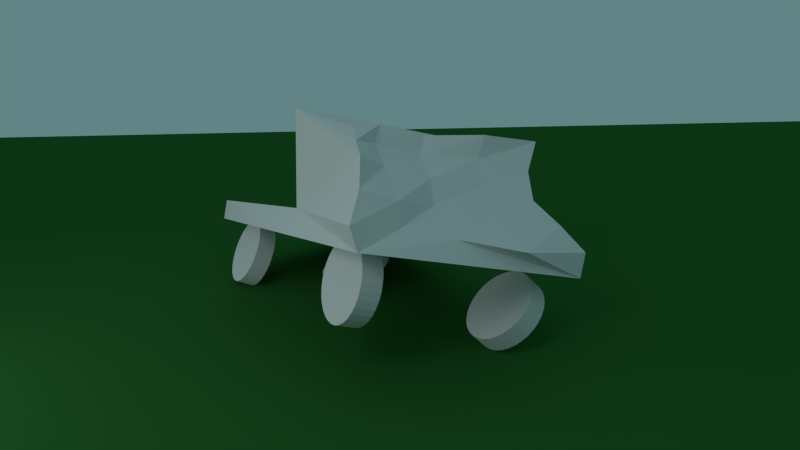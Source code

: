 # Source: ute_broken_side.blend  (saved by Blender 2.57.1; exported with 4.5.12 LTS)
import bpy
from mathutils import Matrix  # noqa: F401  (used for matrix-valued properties, if any)

bpy.ops.wm.read_factory_settings(use_empty=True)
scene = bpy.context.scene
scene.name = 'Scene'

# ---- collections
col_collection_1 = bpy.data.collections.new('Collection 1'); scene.collection.children.link(col_collection_1)

# ---- materials (node trees are filled in below, after node groups)
mat_material = bpy.data.materials.new('Material')
mat_material.alpha_threshold = 0.0
mat_material.use_transparent_shadow = False
mat_material.diffuse_color = (0.02845, 0.1424, 0.02842, 1.0)
mat_material.roughness = 0.5
mat_material.line_color = (0.0, 0.0, 0.0, 1.0)
mat_material_002 = bpy.data.materials.new('Material.002')
mat_material_002.alpha_threshold = 0.0
mat_material_002.use_transparent_shadow = False
mat_material_002.roughness = 0.5
mat_material_002.line_color = (0.0, 0.0, 0.0, 1.0)

# ---- material node trees

# ---- world
world_world = bpy.data.worlds.new('World'); scene.world = world_world
world_world.color = (0.121, 0.2304, 0.2395)
world_world.use_sun_shadow = False
world_world.sun_shadow_jitter_overblur = 0.0
world_world.cycles.sampling_method = 'MANUAL'
world_world.cycles.sample_map_resolution = 256

# ---- cameras
cam_camera = bpy.data.cameras.new('Camera')
cam_camera.clip_end = 100.0
cam_camera.lens = 35.0
cam_camera.ortho_scale = 7.314
cam_camera.dof.focus_distance = 0.0
cam_camera.dof.aperture_fstop = 128.0

# ---- lights
light_point = bpy.data.lights.new('Point', 'POINT')
light_point.transmission_factor = 0.0
light_point.energy = 100.0
light_point.shadow_buffer_clip_start = 0.5
light_point.shadow_soft_size = 1.0
light_point.shadow_maximum_resolution = 0.006
light_point.use_absolute_resolution = True
light_point.cycles.use_multiple_importance_sampling = False
light_lamp = bpy.data.lights.new('Lamp', 'POINT')
light_lamp.transmission_factor = 0.0
light_lamp.cutoff_distance = 30.0
light_lamp.energy = 100.0
light_lamp.shadow_buffer_clip_start = 1.001
light_lamp.shadow_soft_size = 1.0
light_lamp.shadow_maximum_resolution = 0.006
light_lamp.use_absolute_resolution = True
light_lamp.cycles.use_multiple_importance_sampling = False

# ---- meshes
me_plane = bpy.data.meshes.new('Plane')
me_plane.from_pydata([(1.0, 1.0, 0.0), (1.0, -1.0, 0.0), (-1.0, -1.0, 0.0), (-1.0, 1.0, 0.0)], [], [(0, 3, 2, 1)])
me_plane.materials.append(mat_material)
me_plane.use_remesh_preserve_volume = False
me_plane.use_remesh_preserve_attributes = False
me_plane.use_mirror_vertex_groups = False
me_plane.update()
me_cylinder_003 = bpy.data.meshes.new('Cylinder.003')
me_cylinder_003.from_pydata([(5.191, 0.5739, -4.266), (5.353, 0.675, -4.098), (5.533, 0.7442, -3.973), (5.725, 0.7787, -3.894), (5.921, 0.7773, -3.865), (6.113, 0.7401, -3.887), (6.295, 0.6684, -3.959), (6.458, 0.565, -4.079), (6.598, 0.434, -4.241), (6.708, 0.2802, -4.44), (6.784, 0.1097, -4.668), (6.824, -0.07105, -4.916), (6.825, -0.255, -5.174), (6.788, -0.4352, -5.434), (6.714, -0.6047, -5.684), (6.606, -0.7569, -5.915), (6.469, -0.8861, -6.118), (6.307, -0.9871, -6.285), (6.126, -1.056, -6.411), (5.934, -1.091, -6.49), (5.739, -1.089, -6.519), (5.546, -1.052, -6.497), (5.365, -0.9805, -6.424), (5.201, -0.8772, -6.305), (5.062, -0.7461, -6.143), (4.952, -0.5923, -5.944), (4.876, -0.4218, -5.716), (4.836, -0.2411, -5.468), (4.835, -0.05709, -5.209), (4.872, 0.1231, -4.95), (4.945, 0.2926, -4.7), (5.053, 0.4448, -4.469), (5.17, 0.3935, -2.39), (5.333, 0.4946, -2.223), (5.513, 0.5637, -2.097), (5.705, 0.5983, -2.018), (5.901, 0.5969, -1.989), (6.093, 0.5596, -2.011), (6.275, 0.488, -2.084), (6.438, 0.3846, -2.203), (6.578, 0.2535, -2.366), (6.688, 0.09976, -2.565), (6.764, -0.07076, -2.792), (6.803, -0.2515, -3.04), (6.805, -0.4355, -3.299), (6.768, -0.6157, -3.558), (6.694, -0.7851, -3.808), (6.586, -0.9374, -4.039), (6.449, -1.067, -4.242), (6.287, -1.168, -4.41), (6.106, -1.237, -4.535), (5.914, -1.271, -4.614), (5.718, -1.27, -4.643), (5.526, -1.233, -4.621), (5.344, -1.161, -4.549), (5.181, -1.058, -4.429), (5.041, -0.9265, -4.267), (4.932, -0.7728, -4.068), (4.855, -0.6023, -3.84), (4.816, -0.4215, -3.592), (4.815, -0.2375, -3.334), (4.851, -0.05734, -3.075), (4.925, 0.1121, -2.825), (5.033, 0.2643, -2.594), (5.83, -0.1561, -5.192), (5.81, -0.3365, -3.316), (0.0, 1.0, -1.0), (0.1951, 0.9808, -1.0), (0.3827, 0.9239, -1.0), (0.5556, 0.8315, -1.0), (0.7071, 0.7071, -1.0), (0.8315, 0.5556, -1.0), (0.9239, 0.3827, -1.0), (0.9808, 0.1951, -1.0), (1.0, 7.55e-08, -1.0), (0.9808, -0.1951, -1.0), (0.9239, -0.3827, -1.0), (0.8315, -0.5556, -1.0), (0.7071, -0.7071, -1.0), (0.5556, -0.8315, -1.0), (0.3827, -0.9239, -1.0), (0.1951, -0.9808, -1.0), (-3.258e-07, -1.0, -1.0), (-0.1951, -0.9808, -1.0), (-0.3827, -0.9239, -1.0), (-0.5556, -0.8315, -1.0), (-0.7071, -0.7071, -1.0), (-0.8315, -0.5556, -1.0), (-0.9239, -0.3827, -1.0), (-0.9808, -0.1951, -1.0), (-1.0, 9.656e-07, -1.0), (-0.9808, 0.1951, -1.0), (-0.9239, 0.3827, -1.0), (-0.8315, 0.5556, -1.0), (-0.7071, 0.7071, -1.0), (-0.5556, 0.8315, -1.0), (-0.3827, 0.9239, -1.0), (-0.1951, 0.9808, -1.0), (1.605e-06, 1.0, 1.0), (0.1951, 0.9808, 1.0), (0.3827, 0.9239, 1.0), (0.5556, 0.8315, 1.0), (0.7071, 0.7071, 1.0), (0.8315, 0.5556, 1.0), (0.9239, 0.3827, 1.0), (0.9808, 0.1951, 1.0), (1.0, -2.245e-06, 1.0), (0.9808, -0.1951, 1.0), (0.9239, -0.3827, 1.0), (0.8315, -0.5556, 1.0), (0.7071, -0.7071, 1.0), (0.5556, -0.8315, 1.0), (0.3827, -0.9239, 1.0), (0.1951, -0.9808, 1.0), (9.298e-07, -1.0, 1.0), (-0.1951, -0.9808, 1.0), (-0.3827, -0.9239, 1.0), (-0.5556, -0.8315, 1.0), (-0.7071, -0.7071, 1.0), (-0.8315, -0.5556, 1.0), (-0.9239, -0.3827, 1.0), (-0.9808, -0.1951, 1.0), (-1.0, -4.105e-06, 1.0), (-0.9808, 0.1951, 1.0), (-0.9239, 0.3827, 1.0), (-0.8315, 0.5556, 1.0), (-0.7071, 0.7071, 1.0), (-0.5556, 0.8315, 1.0), (-0.3827, 0.9239, 1.0), (-0.1951, 0.9808, 1.0), (0.0, 0.0, -1.0), (0.0, 0.0, 1.0), (8.431, -0.642, -13.71), (8.626, -0.6544, -13.64), (8.814, -0.7025, -13.53), (8.988, -0.7845, -13.38), (9.14, -0.8973, -13.19), (9.266, -1.036, -12.98), (9.36, -1.197, -12.74), (9.419, -1.372, -12.49), (9.44, -1.555, -12.23), (9.423, -1.739, -11.99), (9.368, -1.918, -11.76), (9.278, -2.083, -11.55), (9.155, -2.23, -11.38), (9.005, -2.351, -11.25), (8.834, -2.444, -11.17), (8.647, -2.503, -11.13), (8.452, -2.526, -11.15), (8.257, -2.514, -11.21), (8.069, -2.466, -11.32), (7.896, -2.384, -11.47), (7.743, -2.271, -11.66), (7.618, -2.132, -11.88), (7.523, -1.972, -12.11), (7.465, -1.797, -12.37), (7.443, -1.613, -12.62), (7.461, -1.429, -12.87), (7.515, -1.251, -13.09), (7.606, -1.085, -13.3), (7.728, -0.9386, -13.47), (7.878, -0.817, -13.6), (8.05, -0.7249, -13.68), (8.237, -0.6658, -13.72), (8.401, -0.4674, -11.82), (8.596, -0.4798, -11.76), (8.784, -0.528, -11.65), (8.957, -0.61, -11.5), (9.11, -0.7227, -11.31), (9.236, -0.8619, -11.09), (9.33, -1.022, -10.86), (9.389, -1.197, -10.6), (9.41, -1.38, -10.35), (9.393, -1.565, -10.1), (9.338, -1.743, -9.876), (9.248, -1.909, -9.672), (9.125, -2.055, -9.502), (8.975, -2.177, -9.372), (8.804, -2.269, -9.288), (8.617, -2.328, -9.251), (8.422, -2.352, -9.264), (8.227, -2.339, -9.326), (8.039, -2.291, -9.435), (7.866, -2.209, -9.587), (7.713, -2.097, -9.776), (7.588, -1.957, -9.994), (7.493, -1.797, -10.23), (7.435, -1.622, -10.48), (7.413, -1.439, -10.74), (7.431, -1.254, -10.98), (7.485, -1.076, -11.21), (7.576, -0.9105, -11.42), (7.698, -0.7641, -11.59), (7.848, -0.6424, -11.72), (8.02, -0.5503, -11.8), (8.207, -0.4912, -11.84), (8.442, -1.584, -12.43), (8.412, -1.41, -10.54), (0.4543, -1.064, -16.91), (0.65, -1.06, -16.87), (0.8417, -1.091, -16.77), (1.022, -1.155, -16.6), (1.184, -1.25, -16.38), (1.321, -1.371, -16.11), (1.428, -1.514, -15.8), (1.501, -1.674, -15.48), (1.538, -1.845, -15.13), (1.536, -2.02, -14.79), (1.496, -2.191, -14.47), (1.42, -2.354, -14.17), (1.309, -2.501, -13.91), (1.17, -2.627, -13.69), (1.006, -2.726, -13.53), (0.8245, -2.796, -13.44), (0.6322, -2.833, -13.41), (0.4364, -2.837, -13.45), (0.2448, -2.806, -13.55), (0.06463, -2.742, -13.72), (-0.09716, -2.647, -13.94), (-0.2343, -2.526, -14.21), (-0.3416, -2.383, -14.52), (-0.4149, -2.223, -14.84), (-0.4514, -2.052, -15.19), (-0.4496, -1.877, -15.53), (-0.4097, -1.706, -15.85), (-0.3332, -1.543, -16.15), (-0.223, -1.396, -16.41), (-0.08331, -1.27, -16.63), (0.08043, -1.171, -16.79), (0.2619, -1.101, -16.88), (0.4263, -0.826, -15.13), (0.6221, -0.8228, -15.09), (0.8137, -0.8538, -14.99), (0.9939, -0.9176, -14.82), (1.156, -1.012, -14.6), (1.293, -1.133, -14.33), (1.4, -1.277, -14.03), (1.473, -1.437, -13.7), (1.51, -1.607, -13.36), (1.508, -1.782, -13.01), (1.468, -1.954, -12.69), (1.392, -2.116, -12.39), (1.281, -2.263, -12.13), (1.142, -2.389, -11.91), (0.9781, -2.489, -11.76), (0.7966, -2.559, -11.66), (0.6043, -2.596, -11.63), (0.4085, -2.599, -11.67), (0.2169, -2.568, -11.78), (0.03669, -2.504, -11.94), (-0.1251, -2.41, -12.16), (-0.2623, -2.289, -12.43), (-0.3696, -2.145, -12.74), (-0.4428, -1.985, -13.07), (-0.4793, -1.814, -13.41), (-0.4776, -1.64, -13.75), (-0.4376, -1.468, -14.07), (-0.3611, -1.305, -14.37), (-0.2509, -1.158, -14.64), (-0.1113, -1.033, -14.85), (0.05248, -0.933, -15.01), (0.234, -0.8632, -15.1), (0.5432, -1.948, -15.16), (0.5153, -1.711, -13.38), (-1.064, -1.605, -18.53), (-1.633, 1.31, 0.4638), (9.382, 1.738, 3.1), (9.866, -0.9895, -15.24), (-1.01, -1.28, -20.35), (-1.633, 1.88, -0.5347), (9.377, 2.262, 1.96), (9.861, -0.4659, -16.38), (3.835, -1.327, -17.02), (3.349, 1.405, 1.339), (3.81, -0.5684, -17.4), (3.351, 1.912, 0.1393), (3.622, 1.373, -23.97), (3.332, 4.307, -5.126), (0.5596, 4.149, -5.986), (1.14, 1.135, -21.6), (-0.9815, 0.1314, -11.23), (-0.4507, 2.413, -5.227), (-0.03441, 0.3348, -21.46), (1.246, 2.322, -15.21), (0.2902, 1.217, -14.08), (-0.6495, -0.4517, -15.66), (-1.686, 0.7967, -6.255), (-1.044, 2.185, -2.757), (0.07698, 3.129, -6.104), (-0.5386, -0.3999, -20.66), (0.5583, 0.7272, -21.63), (0.5621, 3.191, -11.27), (1.309, 1.738, -19.43), (0.3881, 0.6884, -18.33), (-0.02081, 0.6934, -12.92), (0.1467, 2.003, -9.314), (1.108, 1.785, -14.65), (-0.5113, 0.02584, -17.0), (-0.4564, 1.42, -7.957), (1.135, 1.221, -19.06), (0.569, 2.613, -10.43)], [], [(64, 0, 1), (65, 33, 32), (64, 1, 2), (65, 34, 33), (64, 2, 3), (65, 35, 34), (64, 3, 4), (65, 36, 35), (64, 4, 5), (65, 37, 36), (64, 5, 6), (65, 38, 37), (64, 6, 7), (65, 39, 38), (64, 7, 8), (65, 40, 39), (64, 8, 9), (65, 41, 40), (64, 9, 10), (65, 42, 41), (64, 10, 11), (65, 43, 42), (64, 11, 12), (65, 44, 43), (64, 12, 13), (65, 45, 44), (64, 13, 14), (65, 46, 45), (64, 14, 15), (65, 47, 46), (64, 15, 16), (65, 48, 47), (64, 16, 17), (65, 49, 48), (64, 17, 18), (65, 50, 49), (64, 18, 19), (65, 51, 50), (64, 19, 20), (65, 52, 51), (64, 20, 21), (65, 53, 52), (64, 21, 22), (65, 54, 53), (64, 22, 23), (65, 55, 54), (64, 23, 24), (65, 56, 55), (64, 24, 25), (65, 57, 56), (64, 25, 26), (65, 58, 57), (64, 26, 27), (65, 59, 58), (64, 27, 28), (65, 60, 59), (64, 28, 29), (65, 61, 60), (64, 29, 30), (65, 62, 61), (64, 30, 31), (65, 63, 62), (31, 0, 64), (65, 32, 63), (130, 66, 67), (131, 99, 98), (130, 67, 68), (131, 100, 99), (130, 68, 69), (131, 101, 100), (130, 69, 70), (131, 102, 101), (130, 70, 71), (131, 103, 102), (130, 71, 72), (131, 104, 103), (130, 72, 73), (131, 105, 104), (130, 73, 74), (131, 106, 105), (130, 74, 75), (131, 107, 106), (130, 75, 76), (131, 108, 107), (130, 76, 77), (131, 109, 108), (130, 77, 78), (131, 110, 109), (130, 78, 79), (131, 111, 110), (130, 79, 80), (131, 112, 111), (130, 80, 81), (131, 113, 112), (130, 81, 82), (131, 114, 113), (130, 82, 83), (131, 115, 114), (130, 83, 84), (131, 116, 115), (130, 84, 85), (131, 117, 116), (130, 85, 86), (131, 118, 117), (130, 86, 87), (131, 119, 118), (130, 87, 88), (131, 120, 119), (130, 88, 89), (131, 121, 120), (130, 89, 90), (131, 122, 121), (130, 90, 91), (131, 123, 122), (130, 91, 92), (131, 124, 123), (130, 92, 93), (131, 125, 124), (130, 93, 94), (131, 126, 125), (130, 94, 95), (131, 127, 126), (130, 95, 96), (131, 128, 127), (130, 96, 97), (131, 129, 128), (97, 66, 130), (131, 98, 129), (196, 132, 133), (197, 165, 164), (196, 133, 134), (197, 166, 165), (196, 134, 135), (197, 167, 166), (196, 135, 136), (197, 168, 167), (196, 136, 137), (197, 169, 168), (196, 137, 138), (197, 170, 169), (196, 138, 139), (197, 171, 170), (196, 139, 140), (197, 172, 171), (196, 140, 141), (197, 173, 172), (196, 141, 142), (197, 174, 173), (196, 142, 143), (197, 175, 174), (196, 143, 144), (197, 176, 175), (196, 144, 145), (197, 177, 176), (196, 145, 146), (197, 178, 177), (196, 146, 147), (197, 179, 178), (196, 147, 148), (197, 180, 179), (196, 148, 149), (197, 181, 180), (196, 149, 150), (197, 182, 181), (196, 150, 151), (197, 183, 182), (196, 151, 152), (197, 184, 183), (196, 152, 153), (197, 185, 184), (196, 153, 154), (197, 186, 185), (196, 154, 155), (197, 187, 186), (196, 155, 156), (197, 188, 187), (196, 156, 157), (197, 189, 188), (196, 157, 158), (197, 190, 189), (196, 158, 159), (197, 191, 190), (196, 159, 160), (197, 192, 191), (196, 160, 161), (197, 193, 192), (196, 161, 162), (197, 194, 193), (196, 162, 163), (197, 195, 194), (163, 132, 196), (197, 164, 195), (262, 198, 199), (263, 231, 230), (262, 199, 200), (263, 232, 231), (262, 200, 201), (263, 233, 232), (262, 201, 202), (263, 234, 233), (262, 202, 203), (263, 235, 234), (262, 203, 204), (263, 236, 235), (262, 204, 205), (263, 237, 236), (262, 205, 206), (263, 238, 237), (262, 206, 207), (263, 239, 238), (262, 207, 208), (263, 240, 239), (262, 208, 209), (263, 241, 240), (262, 209, 210), (263, 242, 241), (262, 210, 211), (263, 243, 242), (262, 211, 212), (263, 244, 243), (262, 212, 213), (263, 245, 244), (262, 213, 214), (263, 246, 245), (262, 214, 215), (263, 247, 246), (262, 215, 216), (263, 248, 247), (262, 216, 217), (263, 249, 248), (262, 217, 218), (263, 250, 249), (262, 218, 219), (263, 251, 250), (262, 219, 220), (263, 252, 251), (262, 220, 221), (263, 253, 252), (262, 221, 222), (263, 254, 253), (262, 222, 223), (263, 255, 254), (262, 223, 224), (263, 256, 255), (262, 224, 225), (263, 257, 256), (262, 225, 226), (263, 258, 257), (262, 226, 227), (263, 259, 258), (262, 227, 228), (263, 260, 259), (262, 228, 229), (263, 261, 260), (229, 198, 262), (263, 230, 261), (265, 264, 280), (281, 277, 275), (282, 274, 276), (283, 276, 277), (285, 264, 268), (280, 264, 285), (280, 286, 265), (286, 269, 265), (269, 287, 275), (287, 281, 275), (281, 288, 277), (288, 278, 277), (279, 290, 276), (290, 282, 276), (282, 289, 274), (289, 268, 274), (278, 291, 277), (291, 283, 277), (283, 292, 276), (292, 279, 276), (288, 300, 278), (300, 291, 278), (300, 296, 291), (296, 283, 291), (281, 295, 288), (295, 300, 288), (295, 284, 300), (284, 296, 300), (296, 299, 283), (299, 292, 283), (299, 290, 292), (290, 279, 292), (284, 293, 296), (293, 299, 296), (293, 282, 299), (282, 290, 299), (287, 298, 281), (298, 295, 281), (298, 294, 295), (294, 284, 295), (269, 286, 287), (286, 298, 287), (286, 280, 298), (280, 294, 298), (294, 297, 284), (297, 293, 284), (297, 289, 293), (289, 282, 293), (280, 285, 294), (285, 297, 294), (285, 268, 297), (268, 289, 297), (274, 275, 277), (274, 277, 276), (272, 267, 271), (272, 271, 274), (264, 272, 274), (264, 274, 268), (275, 270, 273), (270, 266, 273), (269, 275, 265), (275, 273, 265), (274, 271, 275), (271, 270, 275), (273, 266, 267), (273, 267, 272), (272, 264, 265), (272, 265, 273), (266, 270, 267), (270, 271, 267), (230, 198, 229), (230, 229, 261), (228, 260, 261), (228, 261, 229), (227, 259, 260), (227, 260, 228), (226, 258, 259), (226, 259, 227), (225, 257, 258), (225, 258, 226), (224, 256, 257), (224, 257, 225), (223, 255, 256), (223, 256, 224), (222, 254, 255), (222, 255, 223), (221, 253, 254), (221, 254, 222), (220, 252, 253), (220, 253, 221), (219, 251, 252), (219, 252, 220), (218, 250, 251), (218, 251, 219), (217, 249, 250), (217, 250, 218), (216, 248, 249), (216, 249, 217), (215, 247, 248), (215, 248, 216), (214, 246, 247), (214, 247, 215), (213, 245, 214), (245, 246, 214), (212, 244, 213), (244, 245, 213), (211, 243, 212), (243, 244, 212), (210, 242, 211), (242, 243, 211), (209, 241, 210), (241, 242, 210), (208, 240, 209), (240, 241, 209), (207, 239, 208), (239, 240, 208), (206, 238, 207), (238, 239, 207), (205, 237, 206), (237, 238, 206), (204, 236, 205), (236, 237, 205), (203, 235, 204), (235, 236, 204), (202, 234, 203), (234, 235, 203), (201, 233, 202), (233, 234, 202), (200, 232, 201), (232, 233, 201), (199, 231, 200), (231, 232, 200), (198, 230, 199), (230, 231, 199), (164, 132, 195), (132, 163, 195), (162, 194, 195), (162, 195, 163), (161, 193, 194), (161, 194, 162), (160, 192, 193), (160, 193, 161), (159, 191, 192), (159, 192, 160), (158, 190, 191), (158, 191, 159), (157, 189, 190), (157, 190, 158), (156, 188, 189), (156, 189, 157), (155, 187, 188), (155, 188, 156), (154, 186, 187), (154, 187, 155), (153, 185, 186), (153, 186, 154), (152, 184, 185), (152, 185, 153), (151, 183, 184), (151, 184, 152), (150, 182, 183), (150, 183, 151), (149, 181, 182), (149, 182, 150), (148, 180, 181), (148, 181, 149), (147, 179, 180), (147, 180, 148), (146, 178, 147), (178, 179, 147), (145, 177, 146), (177, 178, 146), (144, 176, 145), (176, 177, 145), (143, 175, 144), (175, 176, 144), (142, 174, 143), (174, 175, 143), (141, 173, 142), (173, 174, 142), (140, 172, 141), (172, 173, 141), (139, 171, 140), (171, 172, 140), (138, 170, 139), (170, 171, 139), (137, 169, 138), (169, 170, 138), (136, 168, 137), (168, 169, 137), (135, 167, 136), (167, 168, 136), (134, 166, 135), (166, 167, 135), (133, 165, 134), (165, 166, 134), (132, 164, 133), (164, 165, 133), (98, 66, 97), (98, 97, 129), (96, 128, 129), (96, 129, 97), (95, 127, 128), (95, 128, 96), (94, 126, 127), (94, 127, 95), (93, 125, 126), (93, 126, 94), (92, 124, 125), (92, 125, 93), (91, 123, 124), (91, 124, 92), (90, 122, 123), (90, 123, 91), (89, 121, 122), (89, 122, 90), (88, 120, 121), (88, 121, 89), (87, 119, 120), (87, 120, 88), (86, 118, 119), (86, 119, 87), (85, 117, 118), (85, 118, 86), (84, 116, 117), (84, 117, 85), (83, 115, 116), (83, 116, 84), (82, 114, 115), (82, 115, 83), (81, 113, 114), (81, 114, 82), (80, 112, 113), (80, 113, 81), (79, 111, 112), (79, 112, 80), (78, 110, 111), (78, 111, 79), (77, 109, 110), (77, 110, 78), (76, 108, 77), (108, 109, 77), (75, 107, 76), (107, 108, 76), (74, 106, 75), (106, 107, 75), (73, 105, 74), (105, 106, 74), (72, 104, 73), (104, 105, 73), (71, 103, 72), (103, 104, 72), (70, 102, 71), (102, 103, 71), (69, 101, 70), (101, 102, 70), (68, 100, 69), (100, 101, 69), (67, 99, 68), (99, 100, 68), (66, 98, 67), (98, 99, 67), (32, 0, 63), (0, 31, 63), (30, 62, 31), (62, 63, 31), (29, 61, 30), (61, 62, 30), (28, 60, 29), (60, 61, 29), (27, 59, 28), (59, 60, 28), (26, 58, 27), (58, 59, 27), (25, 57, 26), (57, 58, 26), (24, 56, 25), (56, 57, 25), (23, 55, 24), (55, 56, 24), (22, 54, 23), (54, 55, 23), (21, 53, 22), (53, 54, 22), (20, 52, 21), (52, 53, 21), (19, 51, 52), (19, 52, 20), (18, 50, 51), (18, 51, 19), (17, 49, 50), (17, 50, 18), (16, 48, 49), (16, 49, 17), (15, 47, 48), (15, 48, 16), (14, 46, 47), (14, 47, 15), (13, 45, 46), (13, 46, 14), (12, 44, 45), (12, 45, 13), (11, 43, 44), (11, 44, 12), (10, 42, 43), (10, 43, 11), (9, 41, 42), (9, 42, 10), (8, 40, 41), (8, 41, 9), (7, 39, 40), (7, 40, 8), (6, 38, 39), (6, 39, 7), (5, 37, 38), (5, 38, 6), (4, 36, 37), (4, 37, 5), (3, 35, 4), (35, 36, 4), (2, 34, 3), (34, 35, 3), (1, 33, 2), (33, 34, 2), (0, 32, 1), (32, 33, 1)])
_uv = me_cylinder_003.uv_layers.new(name='UVTex')
_uv.uv.foreach_set('vector', [0.4867, 0.9417, 0.4648, 0.9144, 0.4689, 0.9087, 0.1935, 0.9523, 0.2107, 0.9785, 0.2149, 0.9736, 0.4867, 0.9417, 0.4689, 0.9087, 0.4737, 0.9042, 0.1935, 0.9523, 0.2059, 0.9825, 0.2107, 0.9785, 0.4867, 0.9417, 0.4737, 0.9042, 0.4789, 0.9012, 0.1935, 0.9523, 0.2006, 0.9853, 0.2059, 0.9825, 0.4867, 0.9417, 0.4789, 0.9012, 0.4845, 0.8997, 0.1935, 0.9523, 0.1951, 0.9868, 0.2006, 0.9853, 0.4867, 0.9417, 0.4845, 0.8997, 0.4902, 0.8998, 0.1935, 0.9523, 0.1894, 0.987, 0.1951, 0.9868, 0.4867, 0.9417, 0.4902, 0.8998, 0.4957, 0.9016, 0.1935, 0.9523, 0.184, 0.9859, 0.1894, 0.987, 0.4867, 0.9417, 0.4957, 0.9016, 0.5009, 0.9048, 0.1935, 0.9523, 0.1788, 0.9835, 0.184, 0.9859, 0.4867, 0.9417, 0.5009, 0.9048, 0.5056, 0.9095, 0.1935, 0.9523, 0.1743, 0.9799, 0.1788, 0.9835, 0.4867, 0.9417, 0.5056, 0.9095, 0.5095, 0.9155, 0.1935, 0.9523, 0.1705, 0.9752, 0.1743, 0.9799, 0.4867, 0.9417, 0.5095, 0.9155, 0.5125, 0.9224, 0.1935, 0.9523, 0.1676, 0.9696, 0.1705, 0.9752, 0.4867, 0.9417, 0.5125, 0.9224, 0.5146, 0.9301, 0.1935, 0.9523, 0.1657, 0.9634, 0.1676, 0.9696, 0.4867, 0.9417, 0.5146, 0.9301, 0.5155, 0.9382, 0.1935, 0.9523, 0.1648, 0.9567, 0.1657, 0.9634, 0.4867, 0.9417, 0.5155, 0.9382, 0.5154, 0.9464, 0.1935, 0.9523, 0.1651, 0.9499, 0.1648, 0.9567, 0.4867, 0.9417, 0.5154, 0.9464, 0.5142, 0.9545, 0.1935, 0.9523, 0.1664, 0.9432, 0.1651, 0.9499, 0.4867, 0.9417, 0.5142, 0.9545, 0.5119, 0.9621, 0.1935, 0.9523, 0.1688, 0.9368, 0.1664, 0.9432, 0.4867, 0.9417, 0.5119, 0.9621, 0.5086, 0.9689, 0.1935, 0.9523, 0.1721, 0.931, 0.1688, 0.9368, 0.4867, 0.9417, 0.5086, 0.9689, 0.5045, 0.9746, 0.1935, 0.9523, 0.1763, 0.9261, 0.1721, 0.931, 0.4867, 0.9417, 0.5045, 0.9746, 0.4998, 0.9791, 0.1935, 0.9523, 0.1811, 0.9221, 0.1763, 0.9261, 0.4867, 0.9417, 0.4998, 0.9791, 0.4945, 0.9821, 0.1935, 0.9523, 0.1864, 0.9193, 0.1811, 0.9221, 0.4867, 0.9417, 0.4945, 0.9821, 0.4889, 0.9836, 0.1935, 0.9523, 0.192, 0.9178, 0.1864, 0.9193, 0.4867, 0.9417, 0.4889, 0.9836, 0.4832, 0.9835, 0.1935, 0.9523, 0.1976, 0.9176, 0.192, 0.9178, 0.4867, 0.9417, 0.4832, 0.9835, 0.4777, 0.9818, 0.1935, 0.9523, 0.2031, 0.9187, 0.1976, 0.9176, 0.4867, 0.9417, 0.4777, 0.9818, 0.4725, 0.9785, 0.1935, 0.9523, 0.2082, 0.9211, 0.2031, 0.9187, 0.4867, 0.9417, 0.4725, 0.9785, 0.4679, 0.9738, 0.1935, 0.9523, 0.2127, 0.9247, 0.2082, 0.9211, 0.4867, 0.9417, 0.4679, 0.9738, 0.464, 0.9679, 0.1935, 0.9523, 0.2165, 0.9294, 0.2127, 0.9247, 0.4867, 0.9417, 0.464, 0.9679, 0.4609, 0.9609, 0.1935, 0.9523, 0.2194, 0.935, 0.2165, 0.9294, 0.4867, 0.9417, 0.4609, 0.9609, 0.4589, 0.9532, 0.1935, 0.9523, 0.2214, 0.9412, 0.2194, 0.935, 0.4867, 0.9417, 0.4589, 0.9532, 0.4579, 0.9451, 0.1935, 0.9523, 0.2222, 0.9479, 0.2214, 0.9412, 0.4867, 0.9417, 0.4579, 0.9451, 0.458, 0.9369, 0.1935, 0.9523, 0.222, 0.9547, 0.2222, 0.9479, 0.4867, 0.9417, 0.458, 0.9369, 0.4592, 0.9288, 0.1935, 0.9523, 0.2206, 0.9614, 0.222, 0.9547, 0.4867, 0.9417, 0.4592, 0.9288, 0.4615, 0.9212, 0.1935, 0.9523, 0.2182, 0.9678, 0.2206, 0.9614, 0.4615, 0.9212, 0.4648, 0.9144, 0.4867, 0.9417, 0.1935, 0.9523, 0.2149, 0.9736, 0.2182, 0.9678, 0.2639, 0.9584, 0.2928, 0.9613, 0.2917, 0.9669, 0.04696, 0.9488, 0.07488, 0.9573, 0.07269, 0.9626, 0.2639, 0.9584, 0.2917, 0.9669, 0.2895, 0.9722, 0.04696, 0.9488, 0.076, 0.9517, 0.07488, 0.9573, 0.2639, 0.9584, 0.2895, 0.9722, 0.2864, 0.9769, 0.04696, 0.9488, 0.076, 0.946, 0.076, 0.9517, 0.2639, 0.9584, 0.2864, 0.9769, 0.2823, 0.981, 0.04696, 0.9488, 0.07488, 0.9403, 0.076, 0.946, 0.2639, 0.9584, 0.2823, 0.981, 0.2776, 0.9842, 0.04696, 0.9488, 0.07269, 0.9351, 0.07488, 0.9403, 0.2639, 0.9584, 0.2776, 0.9842, 0.2723, 0.9863, 0.04696, 0.9488, 0.06951, 0.9303, 0.07269, 0.9351, 0.2639, 0.9584, 0.2723, 0.9863, 0.2668, 0.9875, 0.04696, 0.9488, 0.06547, 0.9263, 0.06951, 0.9303, 0.2639, 0.9584, 0.2668, 0.9875, 0.2611, 0.9875, 0.04696, 0.9488, 0.06071, 0.9231, 0.06547, 0.9263, 0.2639, 0.9584, 0.2611, 0.9875, 0.2555, 0.9863, 0.04696, 0.9488, 0.05543, 0.9209, 0.06071, 0.9231, 0.2639, 0.9584, 0.2555, 0.9863, 0.2502, 0.9841, 0.04696, 0.9488, 0.04982, 0.9198, 0.05543, 0.9209, 0.2639, 0.9584, 0.2502, 0.9841, 0.2455, 0.981, 0.04696, 0.9488, 0.0441, 0.9198, 0.04982, 0.9198, 0.2639, 0.9584, 0.2455, 0.981, 0.2415, 0.9769, 0.04696, 0.9488, 0.03849, 0.9209, 0.0441, 0.9198, 0.2639, 0.9584, 0.2415, 0.9769, 0.2383, 0.9722, 0.04696, 0.9488, 0.0332, 0.9231, 0.03849, 0.9209, 0.2639, 0.9584, 0.2383, 0.9722, 0.2361, 0.9669, 0.04696, 0.9488, 0.02845, 0.9263, 0.0332, 0.9231, 0.2639, 0.9584, 0.2361, 0.9669, 0.235, 0.9613, 0.04696, 0.9488, 0.0244, 0.9303, 0.02845, 0.9263, 0.2639, 0.9584, 0.235, 0.9613, 0.235, 0.9556, 0.04696, 0.9488, 0.02122, 0.9351, 0.0244, 0.9303, 0.2639, 0.9584, 0.235, 0.9556, 0.2362, 0.9499, 0.04696, 0.9488, 0.01903, 0.9403, 0.02122, 0.9351, 0.2639, 0.9584, 0.2362, 0.9499, 0.2383, 0.9447, 0.04696, 0.9488, 0.01792, 0.946, 0.01903, 0.9403, 0.2639, 0.9584, 0.2383, 0.9447, 0.2415, 0.9399, 0.04696, 0.9488, 0.01792, 0.9517, 0.01792, 0.946, 0.2639, 0.9584, 0.2415, 0.9399, 0.2455, 0.9359, 0.04696, 0.9488, 0.01903, 0.9573, 0.01792, 0.9517, 0.2639, 0.9584, 0.2455, 0.9359, 0.2503, 0.9327, 0.04696, 0.9488, 0.02122, 0.9626, 0.01903, 0.9573, 0.2639, 0.9584, 0.2503, 0.9327, 0.2555, 0.9305, 0.04696, 0.9488, 0.0244, 0.9673, 0.02122, 0.9626, 0.2639, 0.9584, 0.2555, 0.9305, 0.2611, 0.9294, 0.04696, 0.9488, 0.02845, 0.9714, 0.0244, 0.9673, 0.2639, 0.9584, 0.2611, 0.9294, 0.2668, 0.9294, 0.04696, 0.9488, 0.0332, 0.9746, 0.02845, 0.9714, 0.2639, 0.9584, 0.2668, 0.9294, 0.2724, 0.9305, 0.04696, 0.9488, 0.03849, 0.9767, 0.0332, 0.9746, 0.2639, 0.9584, 0.2724, 0.9305, 0.2777, 0.9327, 0.04696, 0.9488, 0.0441, 0.9779, 0.03849, 0.9767, 0.2639, 0.9584, 0.2777, 0.9327, 0.2824, 0.9359, 0.04696, 0.9488, 0.04982, 0.9779, 0.0441, 0.9779, 0.2639, 0.9584, 0.2824, 0.9359, 0.2864, 0.9399, 0.04696, 0.9488, 0.05543, 0.9767, 0.04982, 0.9779, 0.2639, 0.9584, 0.2864, 0.9399, 0.2896, 0.9447, 0.04696, 0.9488, 0.06071, 0.9746, 0.05543, 0.9767, 0.2639, 0.9584, 0.2896, 0.9447, 0.2917, 0.95, 0.04696, 0.9488, 0.06547, 0.9714, 0.06071, 0.9746, 0.2639, 0.9584, 0.2917, 0.95, 0.2928, 0.9556, 0.04696, 0.9488, 0.06951, 0.9673, 0.06547, 0.9714, 0.2928, 0.9556, 0.2928, 0.9613, 0.2639, 0.9584, 0.04696, 0.9488, 0.07269, 0.9626, 0.06951, 0.9673, 0.3281, 0.8876, 0.3246, 0.8468, 0.3191, 0.8492, 0.1059, 0.8909, 0.113, 0.9223, 0.1074, 0.9243, 0.3281, 0.8876, 0.3191, 0.8492, 0.3139, 0.8531, 0.1059, 0.8909, 0.1183, 0.919, 0.113, 0.9223, 0.3281, 0.8876, 0.3139, 0.8531, 0.3093, 0.8582, 0.1059, 0.8909, 0.1232, 0.9147, 0.1183, 0.919, 0.3281, 0.8876, 0.3093, 0.8582, 0.3055, 0.8645, 0.1059, 0.8909, 0.1273, 0.9094, 0.1232, 0.9147, 0.3281, 0.8876, 0.3055, 0.8645, 0.3025, 0.8717, 0.1059, 0.8909, 0.1307, 0.9034, 0.1273, 0.9094, 0.3281, 0.8876, 0.3025, 0.8717, 0.3004, 0.8795, 0.1059, 0.8909, 0.1331, 0.897, 0.1307, 0.9034, 0.3281, 0.8876, 0.3004, 0.8795, 0.2995, 0.8876, 0.1059, 0.8909, 0.1345, 0.8903, 0.1331, 0.897, 0.3281, 0.8876, 0.2995, 0.8876, 0.2996, 0.8957, 0.1059, 0.8909, 0.1347, 0.8836, 0.1345, 0.8903, 0.3281, 0.8876, 0.2996, 0.8957, 0.3009, 0.9035, 0.1059, 0.8909, 0.1339, 0.8773, 0.1347, 0.8836, 0.3281, 0.8876, 0.3009, 0.9035, 0.3031, 0.9107, 0.1059, 0.8909, 0.132, 0.8714, 0.1339, 0.8773, 0.3281, 0.8876, 0.3031, 0.9107, 0.3064, 0.917, 0.1059, 0.8909, 0.129, 0.8663, 0.132, 0.8714, 0.3281, 0.8876, 0.3064, 0.917, 0.3105, 0.9221, 0.1059, 0.8909, 0.1252, 0.8622, 0.129, 0.8663, 0.3281, 0.8876, 0.3105, 0.9221, 0.3152, 0.926, 0.1059, 0.8909, 0.1207, 0.8591, 0.1252, 0.8622, 0.3281, 0.8876, 0.3152, 0.926, 0.3205, 0.9283, 0.1059, 0.8909, 0.1156, 0.8573, 0.1207, 0.8591, 0.3281, 0.8876, 0.3205, 0.9283, 0.326, 0.9291, 0.1059, 0.8909, 0.1101, 0.8567, 0.1156, 0.8573, 0.3281, 0.8876, 0.326, 0.9291, 0.3317, 0.9283, 0.1059, 0.8909, 0.1044, 0.8575, 0.1101, 0.8567, 0.3281, 0.8876, 0.3317, 0.9283, 0.3371, 0.9259, 0.1059, 0.8909, 0.09886, 0.8596, 0.1044, 0.8575, 0.3281, 0.8876, 0.3371, 0.9259, 0.3423, 0.922, 0.1059, 0.8909, 0.09354, 0.8628, 0.09886, 0.8596, 0.3281, 0.8876, 0.3423, 0.922, 0.3469, 0.9169, 0.1059, 0.8909, 0.08871, 0.8672, 0.09354, 0.8628, 0.3281, 0.8876, 0.3469, 0.9169, 0.3508, 0.9106, 0.1059, 0.8909, 0.08453, 0.8724, 0.08871, 0.8672, 0.3281, 0.8876, 0.3508, 0.9106, 0.3538, 0.9034, 0.1059, 0.8909, 0.08118, 0.8784, 0.08453, 0.8724, 0.3281, 0.8876, 0.3538, 0.9034, 0.3558, 0.8956, 0.1059, 0.8909, 0.07878, 0.8848, 0.08118, 0.8784, 0.3281, 0.8876, 0.3558, 0.8956, 0.3567, 0.8875, 0.1059, 0.8909, 0.07742, 0.8915, 0.07878, 0.8848, 0.3281, 0.8876, 0.3567, 0.8875, 0.3566, 0.8794, 0.1059, 0.8909, 0.07716, 0.8982, 0.07742, 0.8915, 0.3281, 0.8876, 0.3566, 0.8794, 0.3554, 0.8716, 0.1059, 0.8909, 0.078, 0.9046, 0.07716, 0.8982, 0.3281, 0.8876, 0.3554, 0.8716, 0.3531, 0.8644, 0.1059, 0.8909, 0.07992, 0.9104, 0.078, 0.9046, 0.3281, 0.8876, 0.3531, 0.8644, 0.3498, 0.8581, 0.1059, 0.8909, 0.08284, 0.9155, 0.07992, 0.9104, 0.3281, 0.8876, 0.3498, 0.8581, 0.3458, 0.853, 0.1059, 0.8909, 0.08664, 0.9197, 0.08284, 0.9155, 0.3281, 0.8876, 0.3458, 0.853, 0.341, 0.8492, 0.1059, 0.8909, 0.09119, 0.9227, 0.08664, 0.9197, 0.3281, 0.8876, 0.341, 0.8492, 0.3357, 0.8468, 0.1059, 0.8909, 0.0963, 0.9246, 0.09119, 0.9227, 0.3281, 0.8876, 0.3357, 0.8468, 0.3302, 0.846, 0.1059, 0.8909, 0.1018, 0.9251, 0.0963, 0.9246, 0.3302, 0.846, 0.3246, 0.8468, 0.3281, 0.8876, 0.1059, 0.8909, 0.1074, 0.9243, 0.1018, 0.9251, 0.4001, 0.8815, 0.3972, 0.8273, 0.3917, 0.829, 0.5522, 0.8826, 0.5585, 0.9284, 0.5529, 0.9299, 0.4001, 0.8815, 0.3917, 0.829, 0.3864, 0.8327, 0.5522, 0.8826, 0.5639, 0.9251, 0.5585, 0.9284, 0.4001, 0.8815, 0.3864, 0.8327, 0.3817, 0.8383, 0.5522, 0.8826, 0.5688, 0.9202, 0.5639, 0.9251, 0.4001, 0.8815, 0.3817, 0.8383, 0.3777, 0.8455, 0.5522, 0.8826, 0.5731, 0.9138, 0.5688, 0.9202, 0.4001, 0.8815, 0.3777, 0.8455, 0.3745, 0.8541, 0.5522, 0.8826, 0.5766, 0.9063, 0.5731, 0.9138, 0.4001, 0.8815, 0.3745, 0.8541, 0.3724, 0.8638, 0.5522, 0.8826, 0.5791, 0.8978, 0.5766, 0.9063, 0.4001, 0.8815, 0.3724, 0.8638, 0.3712, 0.8741, 0.5522, 0.8826, 0.5807, 0.8887, 0.5791, 0.8978, 0.4001, 0.8815, 0.3712, 0.8741, 0.3712, 0.8847, 0.5522, 0.8826, 0.5811, 0.8795, 0.5807, 0.8887, 0.4001, 0.8815, 0.3712, 0.8847, 0.3724, 0.8952, 0.5522, 0.8826, 0.5804, 0.8703, 0.5811, 0.8795, 0.4001, 0.8815, 0.3724, 0.8952, 0.3745, 0.9052, 0.5522, 0.8826, 0.5786, 0.8616, 0.5804, 0.8703, 0.4001, 0.8815, 0.3745, 0.9052, 0.3777, 0.9143, 0.5522, 0.8826, 0.5758, 0.8537, 0.5786, 0.8616, 0.4001, 0.8815, 0.3777, 0.9143, 0.3817, 0.9221, 0.5522, 0.8826, 0.5721, 0.8469, 0.5758, 0.8537, 0.4001, 0.8815, 0.3817, 0.9221, 0.3864, 0.9283, 0.5522, 0.8826, 0.5677, 0.8415, 0.5721, 0.8469, 0.4001, 0.8815, 0.3864, 0.9283, 0.3917, 0.9328, 0.5522, 0.8826, 0.5626, 0.8377, 0.5677, 0.8415, 0.4001, 0.8815, 0.3917, 0.9328, 0.3973, 0.9352, 0.5522, 0.8826, 0.5572, 0.8356, 0.5626, 0.8377, 0.4001, 0.8815, 0.3973, 0.9352, 0.4029, 0.9356, 0.5522, 0.8826, 0.5515, 0.8353, 0.5572, 0.8356, 0.4001, 0.8815, 0.4029, 0.9356, 0.4085, 0.934, 0.5522, 0.8826, 0.5459, 0.8369, 0.5515, 0.8353, 0.4001, 0.8815, 0.4085, 0.934, 0.4138, 0.9303, 0.5522, 0.8826, 0.5405, 0.8401, 0.5459, 0.8369, 0.4001, 0.8815, 0.4138, 0.9303, 0.4185, 0.9247, 0.5522, 0.8826, 0.5356, 0.8451, 0.5405, 0.8401, 0.4001, 0.8815, 0.4185, 0.9247, 0.4225, 0.9175, 0.5522, 0.8826, 0.5313, 0.8514, 0.5356, 0.8451, 0.4001, 0.8815, 0.4225, 0.9175, 0.4257, 0.9089, 0.5522, 0.8826, 0.5278, 0.859, 0.5313, 0.8514, 0.4001, 0.8815, 0.4257, 0.9089, 0.4278, 0.8992, 0.5522, 0.8826, 0.5253, 0.8674, 0.5278, 0.859, 0.4001, 0.8815, 0.4278, 0.8992, 0.4289, 0.8889, 0.5522, 0.8826, 0.5238, 0.8765, 0.5253, 0.8674, 0.4001, 0.8815, 0.4289, 0.8889, 0.4289, 0.8783, 0.5522, 0.8826, 0.5233, 0.8858, 0.5238, 0.8765, 0.4001, 0.8815, 0.4289, 0.8783, 0.4278, 0.8678, 0.5522, 0.8826, 0.524, 0.8949, 0.5233, 0.8858, 0.4001, 0.8815, 0.4278, 0.8678, 0.4257, 0.8578, 0.5522, 0.8826, 0.5258, 0.9036, 0.524, 0.8949, 0.4001, 0.8815, 0.4257, 0.8578, 0.4225, 0.8487, 0.5522, 0.8826, 0.5286, 0.9115, 0.5258, 0.9036, 0.4001, 0.8815, 0.4225, 0.8487, 0.4185, 0.8409, 0.5522, 0.8826, 0.5323, 0.9183, 0.5286, 0.9115, 0.4001, 0.8815, 0.4185, 0.8409, 0.4138, 0.8347, 0.5522, 0.8826, 0.5367, 0.9237, 0.5323, 0.9183, 0.4001, 0.8815, 0.4138, 0.8347, 0.4085, 0.8302, 0.5522, 0.8826, 0.5418, 0.9275, 0.5367, 0.9237, 0.4001, 0.8815, 0.4085, 0.8302, 0.4029, 0.8277, 0.5522, 0.8826, 0.5472, 0.9296, 0.5418, 0.9275, 0.4029, 0.8277, 0.3972, 0.8273, 0.4001, 0.8815, 0.5522, 0.8826, 0.5529, 0.9299, 0.5472, 0.9296, 0.7804, 0.6428, 0.7803, 0.0823, 0.7982, 0.2998, 0.326, 0.1724, 0.4324, 0.2021, 0.4696, 0.04441, 0.3758, 0.6942, 0.3507, 0.5361, 0.4944, 0.6491, 0.9569, 0.2502, 0.8916, 0.0, 0.8915, 0.5323, 0.801, 0.169, 0.7803, 0.0823, 0.7977, 0.03149, 0.7982, 0.2998, 0.7803, 0.0823, 0.801, 0.169, 0.6418, 0.2545, 0.6541, 0.4019, 0.6414, 0.5979, 0.7952, 0.4474, 0.8012, 0.6166, 0.7804, 0.6428, 0.3235, 0.03039, 0.3255, 0.09804, 0.4696, 0.04441, 0.3255, 0.09804, 0.326, 0.1724, 0.4696, 0.04441, 0.326, 0.1724, 0.3346, 0.2034, 0.4324, 0.2021, 0.5972, 0.4173, 0.62, 0.4412, 0.5974, 0.5192, 0.9629, 0.07063, 0.9799, 0.07177, 0.8916, 0.0, 0.3478, 0.3032, 0.3392, 0.3129, 0.3392, 0.2263, 0.3758, 0.6942, 0.3507, 0.6939, 0.3507, 0.5361, 0.3619, 0.4781, 0.3384, 0.4955, 0.3388, 0.3533, 0.9727, 0.5094, 0.9751, 0.3609, 0.8915, 0.5323, 0.9751, 0.3609, 0.9569, 0.2502, 0.8915, 0.5323, 0.9569, 0.2502, 0.957, 0.1308, 0.8916, 0.0, 0.957, 0.1308, 0.9629, 0.07063, 0.8916, 0.0, 0.8624, 0.4582, 0.8668, 0.3302, 0.8915, 0.465, 0.8668, 0.3302, 0.8871, 0.3089, 0.8915, 0.465, 0.8668, 0.3302, 0.8616, 0.2043, 0.8871, 0.3089, 0.8616, 0.2043, 0.8797, 0.1901, 0.8871, 0.3089, 0.8377, 0.4814, 0.8441, 0.3607, 0.8624, 0.4582, 0.8441, 0.3607, 0.8668, 0.3302, 0.8624, 0.4582, 0.8441, 0.3607, 0.8425, 0.2198, 0.8668, 0.3302, 0.8425, 0.2198, 0.8616, 0.2043, 0.8668, 0.3302, 0.8616, 0.2043, 0.8649, 0.0748, 0.8797, 0.1901, 0.8649, 0.0748, 0.8815, 0.06609, 0.8797, 0.1901, 0.8649, 0.0748, 0.8618, 0.0, 0.8815, 0.06609, 0.8618, 0.0, 0.8736, 0.001344, 0.8815, 0.06609, 0.8425, 0.2198, 0.846, 0.09517, 0.8616, 0.2043, 0.846, 0.09517, 0.8649, 0.0748, 0.8616, 0.2043, 0.3934, 0.3193, 0.3934, 0.2294, 0.3686, 0.2992, 0.3934, 0.2294, 0.3754, 0.2254, 0.3686, 0.2992, 0.82, 0.5527, 0.8211, 0.3985, 0.8377, 0.4814, 0.8211, 0.3985, 0.8441, 0.3607, 0.8377, 0.4814, 0.8211, 0.3985, 0.8222, 0.2515, 0.8441, 0.3607, 0.8222, 0.2515, 0.8425, 0.2198, 0.8441, 0.3607, 0.8012, 0.6166, 0.7952, 0.4474, 0.82, 0.5527, 0.7952, 0.4474, 0.8211, 0.3985, 0.82, 0.5527, 0.7952, 0.4474, 0.7982, 0.2998, 0.8211, 0.3985, 0.7982, 0.2998, 0.8222, 0.2515, 0.8211, 0.3985, 0.8222, 0.2515, 0.8207, 0.1324, 0.8425, 0.2198, 0.8207, 0.1324, 0.846, 0.09517, 0.8425, 0.2198, 0.8207, 0.1324, 0.8246, 0.02525, 0.846, 0.09517, 0.8246, 0.02525, 0.8495, 0.004354, 0.846, 0.09517, 0.7982, 0.2998, 0.801, 0.169, 0.8222, 0.2515, 0.801, 0.169, 0.8207, 0.1324, 0.8222, 0.2515, 0.801, 0.169, 0.7977, 0.03149, 0.8207, 0.1324, 0.7977, 0.03149, 0.8246, 0.02525, 0.8207, 0.1324, 0.7803, 0.5151, 0.7398, 0.0, 0.6605, 0.149, 0.7803, 0.5151, 0.6605, 0.149, 0.7119, 0.703, 0.1789, 0.09199, 0.001485, 0.1396, 0.002526, 0.1086, 0.1789, 0.09199, 0.002526, 0.1086, 0.1799, 0.08386, 0.3231, 0.05123, 0.1789, 0.09199, 0.1799, 0.08386, 0.3231, 0.05123, 0.1799, 0.08386, 0.323, 0.0, 0.4696, 0.04441, 0.6524, 0.03433, 0.4778, 0.008601, 0.6524, 0.03433, 0.6605, 0.0001662, 0.4778, 0.008601, 0.3235, 0.03039, 0.4696, 0.04441, 0.3306, 0.0, 0.4696, 0.04441, 0.4778, 0.008601, 0.3306, 0.0, 0.3705, 0.5309, 0.5491, 0.5425, 0.4696, 0.04441, 0.5491, 0.5425, 0.6524, 0.03433, 0.4696, 0.04441, 0.1775, 0.6336, 0.0, 0.6807, 0.001485, 0.1396, 0.1775, 0.6336, 0.001485, 0.1396, 0.1789, 0.09199, 0.1789, 0.09199, 0.3231, 0.05123, 0.3235, 0.6122, 0.1789, 0.09199, 0.3235, 0.6122, 0.1775, 0.6336, 1.0, 0.0, 0.98, 0.03065, 0.9999, 0.5408, 0.98, 0.03065, 0.9799, 0.5715, 0.9999, 0.5408, 0.5529, 0.9299, 0.5573, 0.9821, 0.5517, 0.9818, 0.5529, 0.9299, 0.5517, 0.9818, 0.5472, 0.9296, 0.5462, 0.9797, 0.5418, 0.9275, 0.5472, 0.9296, 0.5462, 0.9797, 0.5472, 0.9296, 0.5517, 0.9818, 0.5412, 0.9759, 0.5367, 0.9237, 0.5418, 0.9275, 0.5412, 0.9759, 0.5418, 0.9275, 0.5462, 0.9797, 0.7545, 0.9827, 0.7247, 0.9397, 0.7243, 0.9468, 0.7545, 0.9827, 0.7243, 0.9468, 0.754, 0.9899, 0.7549, 0.974, 0.7251, 0.9309, 0.7247, 0.9397, 0.7549, 0.974, 0.7247, 0.9397, 0.7545, 0.9827, 0.7551, 0.9641, 0.7254, 0.921, 0.7251, 0.9309, 0.7551, 0.9641, 0.7251, 0.9309, 0.7549, 0.974, 0.7553, 0.9533, 0.7255, 0.9103, 0.7254, 0.921, 0.7553, 0.9533, 0.7254, 0.921, 0.7551, 0.9641, 0.7553, 0.9422, 0.7255, 0.8991, 0.7255, 0.9103, 0.7553, 0.9422, 0.7255, 0.9103, 0.7553, 0.9533, 0.7552, 0.931, 0.7254, 0.8879, 0.7255, 0.8991, 0.7552, 0.931, 0.7255, 0.8991, 0.7553, 0.9422, 0.755, 0.9203, 0.7252, 0.8772, 0.7254, 0.8879, 0.755, 0.9203, 0.7254, 0.8879, 0.7552, 0.931, 0.7546, 0.9104, 0.7249, 0.8674, 0.7252, 0.8772, 0.7546, 0.9104, 0.7252, 0.8772, 0.755, 0.9203, 0.7542, 0.9018, 0.7245, 0.8588, 0.7249, 0.8674, 0.7542, 0.9018, 0.7249, 0.8674, 0.7546, 0.9104, 0.4185, 0.9247, 0.4243, 0.9748, 0.4284, 0.9675, 0.4185, 0.9247, 0.4284, 0.9675, 0.4225, 0.9175, 0.4138, 0.9303, 0.4196, 0.9803, 0.4243, 0.9748, 0.4138, 0.9303, 0.4243, 0.9748, 0.4185, 0.9247, 0.4085, 0.934, 0.4144, 0.984, 0.4196, 0.9803, 0.4085, 0.934, 0.4196, 0.9803, 0.4138, 0.9303, 0.4029, 0.9356, 0.4088, 0.9857, 0.4144, 0.984, 0.4029, 0.9356, 0.4144, 0.984, 0.4085, 0.934, 0.3973, 0.9352, 0.4031, 0.9853, 0.4029, 0.9356, 0.4031, 0.9853, 0.4088, 0.9857, 0.4029, 0.9356, 0.3917, 0.9328, 0.3975, 0.9828, 0.3973, 0.9352, 0.3975, 0.9828, 0.4031, 0.9853, 0.3973, 0.9352, 0.3864, 0.9283, 0.3923, 0.9784, 0.3917, 0.9328, 0.3923, 0.9784, 0.3975, 0.9828, 0.3917, 0.9328, 0.9473, 0.9271, 0.9671, 0.9755, 0.9454, 0.9344, 0.9671, 0.9755, 0.9652, 0.9827, 0.9454, 0.9344, 0.9495, 0.9185, 0.9693, 0.9668, 0.9473, 0.9271, 0.9693, 0.9668, 0.9671, 0.9755, 0.9473, 0.9271, 0.9518, 0.9086, 0.9716, 0.957, 0.9495, 0.9185, 0.9716, 0.957, 0.9693, 0.9668, 0.9495, 0.9185, 0.9542, 0.8981, 0.9741, 0.9465, 0.9518, 0.9086, 0.9741, 0.9465, 0.9716, 0.957, 0.9518, 0.9086, 0.9567, 0.8872, 0.9765, 0.9356, 0.9542, 0.8981, 0.9765, 0.9356, 0.9741, 0.9465, 0.9542, 0.8981, 0.959, 0.8764, 0.9788, 0.9248, 0.9567, 0.8872, 0.9788, 0.9248, 0.9765, 0.9356, 0.9567, 0.8872, 0.9611, 0.8661, 0.9809, 0.9145, 0.959, 0.8764, 0.9809, 0.9145, 0.9788, 0.9248, 0.959, 0.8764, 0.963, 0.8567, 0.9828, 0.9051, 0.9611, 0.8661, 0.9828, 0.9051, 0.9809, 0.9145, 0.9611, 0.8661, 0.5775, 0.966, 0.5731, 0.9138, 0.581, 0.9584, 0.5731, 0.9138, 0.5766, 0.9063, 0.581, 0.9584, 0.5733, 0.9723, 0.5688, 0.9202, 0.5775, 0.966, 0.5688, 0.9202, 0.5731, 0.9138, 0.5775, 0.966, 0.5683, 0.9773, 0.5639, 0.9251, 0.5733, 0.9723, 0.5639, 0.9251, 0.5688, 0.9202, 0.5733, 0.9723, 0.5629, 0.9805, 0.5585, 0.9284, 0.5683, 0.9773, 0.5585, 0.9284, 0.5639, 0.9251, 0.5683, 0.9773, 0.5573, 0.9821, 0.5529, 0.9299, 0.5629, 0.9805, 0.5529, 0.9299, 0.5585, 0.9284, 0.5629, 0.9805, 0.1074, 0.9243, 0.1113, 0.9793, 0.1018, 0.9251, 0.1113, 0.9793, 0.1056, 0.9801, 0.1018, 0.9251, 0.1002, 0.9795, 0.0963, 0.9246, 0.1018, 0.9251, 0.1002, 0.9795, 0.1018, 0.9251, 0.1056, 0.9801, 0.09504, 0.9777, 0.09119, 0.9227, 0.0963, 0.9246, 0.09504, 0.9777, 0.0963, 0.9246, 0.1002, 0.9795, 0.09049, 0.9747, 0.08664, 0.9197, 0.09119, 0.9227, 0.09049, 0.9747, 0.09119, 0.9227, 0.09504, 0.9777, 0.7816, 0.885, 0.7449, 0.8438, 0.7444, 0.8503, 0.7816, 0.885, 0.7444, 0.8503, 0.781, 0.8915, 0.782, 0.8774, 0.7453, 0.8362, 0.7449, 0.8438, 0.782, 0.8774, 0.7449, 0.8438, 0.7816, 0.885, 0.7822, 0.8689, 0.7456, 0.8277, 0.7453, 0.8362, 0.7822, 0.8689, 0.7453, 0.8362, 0.782, 0.8774, 0.7823, 0.86, 0.7456, 0.8188, 0.7456, 0.8277, 0.7823, 0.86, 0.7456, 0.8277, 0.7822, 0.8689, 0.7822, 0.8508, 0.7456, 0.8096, 0.7456, 0.8188, 0.7822, 0.8508, 0.7456, 0.8188, 0.7823, 0.86, 0.782, 0.8419, 0.7453, 0.8007, 0.7456, 0.8096, 0.782, 0.8419, 0.7456, 0.8096, 0.7822, 0.8508, 0.7816, 0.8335, 0.7449, 0.7923, 0.7453, 0.8007, 0.7816, 0.8335, 0.7453, 0.8007, 0.782, 0.8419, 0.7811, 0.8259, 0.7444, 0.7847, 0.7449, 0.7923, 0.7811, 0.8259, 0.7449, 0.7923, 0.7816, 0.8335, 0.3469, 0.9169, 0.3528, 0.9702, 0.3567, 0.9639, 0.3469, 0.9169, 0.3567, 0.9639, 0.3508, 0.9106, 0.3423, 0.922, 0.3482, 0.9754, 0.3528, 0.9702, 0.3423, 0.922, 0.3528, 0.9702, 0.3469, 0.9169, 0.3371, 0.9259, 0.3431, 0.9792, 0.3482, 0.9754, 0.3371, 0.9259, 0.3482, 0.9754, 0.3423, 0.922, 0.3317, 0.9283, 0.3376, 0.9816, 0.3431, 0.9792, 0.3317, 0.9283, 0.3431, 0.9792, 0.3371, 0.9259, 0.326, 0.9291, 0.3319, 0.9824, 0.3376, 0.9816, 0.326, 0.9291, 0.3376, 0.9816, 0.3317, 0.9283, 0.3205, 0.9283, 0.3264, 0.9816, 0.326, 0.9291, 0.3264, 0.9816, 0.3319, 0.9824, 0.326, 0.9291, 0.3152, 0.926, 0.3211, 0.9793, 0.3205, 0.9283, 0.3211, 0.9793, 0.3264, 0.9816, 0.3205, 0.9283, 0.8889, 0.9373, 0.926, 0.978, 0.8886, 0.9427, 0.926, 0.978, 0.9256, 0.9834, 0.8886, 0.9427, 0.8892, 0.9305, 0.9263, 0.9713, 0.8889, 0.9373, 0.9263, 0.9713, 0.926, 0.978, 0.8889, 0.9373, 0.8894, 0.9227, 0.9264, 0.9635, 0.8892, 0.9305, 0.9264, 0.9635, 0.9263, 0.9713, 0.8892, 0.9305, 0.8895, 0.9142, 0.9265, 0.9549, 0.8894, 0.9227, 0.9265, 0.9549, 0.9264, 0.9635, 0.8894, 0.9227, 0.8894, 0.9052, 0.9265, 0.9459, 0.8895, 0.9142, 0.9265, 0.9459, 0.9265, 0.9549, 0.8895, 0.9142, 0.8893, 0.8961, 0.9263, 0.9369, 0.8894, 0.9052, 0.9263, 0.9369, 0.9265, 0.9459, 0.8894, 0.9052, 0.8891, 0.8873, 0.9261, 0.9281, 0.8893, 0.8961, 0.9261, 0.9281, 0.9263, 0.9369, 0.8893, 0.8961, 0.8887, 0.8791, 0.9258, 0.9199, 0.8891, 0.8873, 0.9258, 0.9199, 0.9261, 0.9281, 0.8891, 0.8873, 0.1312, 0.9644, 0.1273, 0.9094, 0.1345, 0.9584, 0.1273, 0.9094, 0.1307, 0.9034, 0.1345, 0.9584, 0.127, 0.9696, 0.1232, 0.9147, 0.1312, 0.9644, 0.1232, 0.9147, 0.1273, 0.9094, 0.1312, 0.9644, 0.1222, 0.974, 0.1183, 0.919, 0.127, 0.9696, 0.1183, 0.919, 0.1232, 0.9147, 0.127, 0.9696, 0.1169, 0.9772, 0.113, 0.9223, 0.1222, 0.974, 0.113, 0.9223, 0.1183, 0.919, 0.1222, 0.974, 0.1113, 0.9793, 0.1074, 0.9243, 0.1169, 0.9772, 0.1074, 0.9243, 0.113, 0.9223, 0.1169, 0.9772, 0.619, 0.8321, 0.6191, 0.89, 0.6134, 0.89, 0.619, 0.8321, 0.6134, 0.89, 0.6133, 0.8322, 0.6079, 0.8903, 0.6078, 0.8324, 0.6133, 0.8322, 0.6079, 0.8903, 0.6133, 0.8322, 0.6134, 0.89, 0.6029, 0.8906, 0.6028, 0.8328, 0.6078, 0.8324, 0.6029, 0.8906, 0.6078, 0.8324, 0.6079, 0.8903, 0.5984, 0.8911, 0.5983, 0.8332, 0.6028, 0.8328, 0.5984, 0.8911, 0.6028, 0.8328, 0.6029, 0.8906, 0.6041, 0.9822, 0.6041, 0.9239, 0.5997, 0.9238, 0.6041, 0.9822, 0.5997, 0.9238, 0.5997, 0.9822, 0.6091, 0.9823, 0.6092, 0.9239, 0.6041, 0.9239, 0.6091, 0.9823, 0.6041, 0.9239, 0.6041, 0.9822, 0.6146, 0.9823, 0.6147, 0.9239, 0.6092, 0.9239, 0.6146, 0.9823, 0.6092, 0.9239, 0.6091, 0.9823, 0.6203, 0.9823, 0.6203, 0.9239, 0.6147, 0.9239, 0.6203, 0.9823, 0.6147, 0.9239, 0.6146, 0.9823, 0.626, 0.9823, 0.626, 0.9239, 0.6203, 0.9239, 0.626, 0.9823, 0.6203, 0.9239, 0.6203, 0.9823, 0.6315, 0.9823, 0.6315, 0.9239, 0.626, 0.9239, 0.6315, 0.9823, 0.626, 0.9239, 0.626, 0.9823, 0.6365, 0.9822, 0.6366, 0.9239, 0.6315, 0.9239, 0.6365, 0.9822, 0.6315, 0.9239, 0.6315, 0.9823, 0.6409, 0.9822, 0.641, 0.9239, 0.6366, 0.9239, 0.6409, 0.9822, 0.6366, 0.9239, 0.6365, 0.9822, 0.8084, 0.9179, 0.8084, 0.9757, 0.8128, 0.9752, 0.8084, 0.9179, 0.8128, 0.9752, 0.8129, 0.9174, 0.8034, 0.9183, 0.8033, 0.9761, 0.8084, 0.9757, 0.8034, 0.9183, 0.8084, 0.9757, 0.8084, 0.9179, 0.7979, 0.9185, 0.7979, 0.9763, 0.8033, 0.9761, 0.7979, 0.9185, 0.8033, 0.9761, 0.8034, 0.9183, 0.7922, 0.9186, 0.7922, 0.9764, 0.7979, 0.9763, 0.7922, 0.9186, 0.7979, 0.9763, 0.7979, 0.9185, 0.7865, 0.9185, 0.7865, 0.9763, 0.7922, 0.9764, 0.7865, 0.9185, 0.7922, 0.9764, 0.7922, 0.9186, 0.7811, 0.9183, 0.781, 0.9761, 0.7865, 0.9763, 0.7811, 0.9183, 0.7865, 0.9763, 0.7865, 0.9185, 0.776, 0.9179, 0.776, 0.9757, 0.781, 0.9761, 0.776, 0.9179, 0.781, 0.9761, 0.7811, 0.9183, 0.6687, 0.9116, 0.6686, 0.9698, 0.665, 0.9702, 0.6687, 0.9116, 0.665, 0.9702, 0.6651, 0.912, 0.6731, 0.9114, 0.673, 0.9696, 0.6686, 0.9698, 0.6731, 0.9114, 0.6686, 0.9698, 0.6687, 0.9116, 0.6782, 0.9112, 0.6781, 0.9694, 0.6731, 0.9114, 0.6781, 0.9694, 0.673, 0.9696, 0.6731, 0.9114, 0.6837, 0.9111, 0.6836, 0.9692, 0.6782, 0.9112, 0.6836, 0.9692, 0.6781, 0.9694, 0.6782, 0.9112, 0.6894, 0.911, 0.6892, 0.9692, 0.6837, 0.9111, 0.6892, 0.9692, 0.6836, 0.9692, 0.6837, 0.9111, 0.695, 0.9111, 0.6949, 0.9693, 0.6894, 0.911, 0.6949, 0.9693, 0.6892, 0.9692, 0.6894, 0.911, 0.7005, 0.9112, 0.7004, 0.9694, 0.695, 0.9111, 0.7004, 0.9694, 0.6949, 0.9693, 0.695, 0.9111, 0.7056, 0.9114, 0.7055, 0.9696, 0.7005, 0.9112, 0.7055, 0.9696, 0.7004, 0.9694, 0.7005, 0.9112, 0.6397, 0.891, 0.6396, 0.8332, 0.6433, 0.8916, 0.6396, 0.8332, 0.6432, 0.8337, 0.6433, 0.8916, 0.6353, 0.8906, 0.6352, 0.8327, 0.6397, 0.891, 0.6352, 0.8327, 0.6396, 0.8332, 0.6397, 0.891, 0.6302, 0.8902, 0.6301, 0.8324, 0.6353, 0.8906, 0.6301, 0.8324, 0.6352, 0.8327, 0.6353, 0.8906, 0.6248, 0.89, 0.6247, 0.8322, 0.6302, 0.8902, 0.6247, 0.8322, 0.6301, 0.8324, 0.6302, 0.8902, 0.6191, 0.89, 0.619, 0.8321, 0.6248, 0.89, 0.619, 0.8321, 0.6247, 0.8322, 0.6248, 0.89, 0.8675, 0.8727, 0.8315, 0.9143, 0.8671, 0.8798, 0.8315, 0.9143, 0.8311, 0.9214, 0.8671, 0.8798, 0.8308, 0.9294, 0.8668, 0.8879, 0.8311, 0.9214, 0.8668, 0.8879, 0.8671, 0.8798, 0.8311, 0.9214, 0.8306, 0.9383, 0.8666, 0.8967, 0.8308, 0.9294, 0.8666, 0.8967, 0.8668, 0.8879, 0.8308, 0.9294, 0.8305, 0.9475, 0.8665, 0.9059, 0.8306, 0.9383, 0.8665, 0.9059, 0.8666, 0.8967, 0.8306, 0.9383, 0.8305, 0.9568, 0.8665, 0.9152, 0.8305, 0.9475, 0.8665, 0.9152, 0.8665, 0.9059, 0.8305, 0.9475, 0.8306, 0.9657, 0.8666, 0.9241, 0.8305, 0.9568, 0.8666, 0.9241, 0.8665, 0.9152, 0.8305, 0.9568, 0.8309, 0.974, 0.8668, 0.9324, 0.8306, 0.9657, 0.8668, 0.9324, 0.8666, 0.9241, 0.8306, 0.9657, 0.8312, 0.9813, 0.8672, 0.9397, 0.8309, 0.974, 0.8672, 0.9397, 0.8668, 0.9324, 0.8309, 0.974, 0.8316, 0.9873, 0.8676, 0.9457, 0.8312, 0.9813, 0.8676, 0.9457, 0.8672, 0.9397, 0.8312, 0.9813, 0.1958, 0.8643, 0.2031, 0.9187, 0.2009, 0.8667, 0.2031, 0.9187, 0.2082, 0.9211, 0.2009, 0.8667, 0.1903, 0.8631, 0.1976, 0.9176, 0.1958, 0.8643, 0.1976, 0.9176, 0.2031, 0.9187, 0.1958, 0.8643, 0.1847, 0.8633, 0.192, 0.9178, 0.1903, 0.8631, 0.192, 0.9178, 0.1976, 0.9176, 0.1903, 0.8631, 0.1791, 0.8649, 0.1864, 0.9193, 0.192, 0.9178, 0.1791, 0.8649, 0.192, 0.9178, 0.1847, 0.8633, 0.1738, 0.8677, 0.1811, 0.9221, 0.1864, 0.9193, 0.1738, 0.8677, 0.1864, 0.9193, 0.1791, 0.8649, 0.169, 0.8716, 0.1763, 0.9261, 0.1811, 0.9221, 0.169, 0.8716, 0.1811, 0.9221, 0.1738, 0.8677, 0.1649, 0.8766, 0.1721, 0.931, 0.1763, 0.9261, 0.1649, 0.8766, 0.1763, 0.9261, 0.169, 0.8716, 0.7047, 0.7915, 0.6689, 0.833, 0.669, 0.8263, 0.7047, 0.7915, 0.669, 0.8263, 0.7049, 0.7847, 0.7046, 0.7993, 0.6688, 0.8409, 0.6689, 0.833, 0.7046, 0.7993, 0.6689, 0.833, 0.7047, 0.7915, 0.7045, 0.808, 0.6687, 0.8495, 0.6688, 0.8409, 0.7045, 0.808, 0.6688, 0.8409, 0.7046, 0.7993, 0.7045, 0.8171, 0.6687, 0.8587, 0.6687, 0.8495, 0.7045, 0.8171, 0.6687, 0.8495, 0.7045, 0.808, 0.7046, 0.8264, 0.6687, 0.8679, 0.6687, 0.8587, 0.7046, 0.8264, 0.6687, 0.8587, 0.7045, 0.8171, 0.7046, 0.8354, 0.6688, 0.8769, 0.6687, 0.8679, 0.7046, 0.8354, 0.6687, 0.8679, 0.7046, 0.8264, 0.7048, 0.8438, 0.669, 0.8853, 0.6688, 0.8769, 0.7048, 0.8438, 0.6688, 0.8769, 0.7046, 0.8354, 0.705, 0.8513, 0.6691, 0.8929, 0.669, 0.8853, 0.705, 0.8513, 0.669, 0.8853, 0.7048, 0.8438, 0.5009, 0.9048, 0.4942, 0.8517, 0.4988, 0.8564, 0.5009, 0.9048, 0.4988, 0.8564, 0.5056, 0.9095, 0.4957, 0.9016, 0.489, 0.8484, 0.4942, 0.8517, 0.4957, 0.9016, 0.4942, 0.8517, 0.5009, 0.9048, 0.4902, 0.8998, 0.4834, 0.8467, 0.489, 0.8484, 0.4902, 0.8998, 0.489, 0.8484, 0.4957, 0.9016, 0.4845, 0.8997, 0.4778, 0.8465, 0.4834, 0.8467, 0.4845, 0.8997, 0.4834, 0.8467, 0.4902, 0.8998, 0.4789, 0.9012, 0.4722, 0.848, 0.4845, 0.8997, 0.4722, 0.848, 0.4778, 0.8465, 0.4845, 0.8997, 0.4737, 0.9042, 0.4669, 0.8511, 0.4789, 0.9012, 0.4669, 0.8511, 0.4722, 0.848, 0.4789, 0.9012, 0.4689, 0.9087, 0.4621, 0.8555, 0.4737, 0.9042, 0.4621, 0.8555, 0.4669, 0.8511, 0.4737, 0.9042, 0.4648, 0.9144, 0.458, 0.8613, 0.4689, 0.9087, 0.458, 0.8613, 0.4621, 0.8555, 0.4689, 0.9087])
me_cylinder_003.materials.append(mat_material_002)
me_cylinder_003.use_remesh_preserve_volume = False
me_cylinder_003.use_remesh_preserve_attributes = False
me_cylinder_003.use_mirror_vertex_groups = False
me_cylinder_003.update()

# ---- objects
ob_point = bpy.data.objects.new('Point', light_point)
ob_plane = bpy.data.objects.new('Plane', me_plane)
ob_cylinder_003 = bpy.data.objects.new('Cylinder.003', me_cylinder_003)
ob_lamp = bpy.data.objects.new('Lamp', light_lamp)
ob_camera = bpy.data.objects.new('Camera', cam_camera)

# ---- transforms, parenting, visibility, modifiers, constraints
ob_point.location = (0.1764, 5.617, 0.9772)
ob_point.lineart.crease_threshold = 0.0
ob_plane.location = (0.9886, 1.72, -0.002384)
ob_plane.rotation_euler = (0.0, -0.0, -0.7707)
ob_plane.scale = (-9.478, -12.55, 8.085)
ob_plane.lineart.crease_threshold = 0.0
ob_cylinder_003.location = (-1.486, -0.6369, 0.3027)
ob_cylinder_003.rotation_euler = (21.3, 0.1518, 0.08616)
ob_cylinder_003.scale = (0.3611, 0.3611, 0.09444)
ob_cylinder_003.lineart.crease_threshold = 0.0
ob_lamp.location = (-3.684, 4.203, 4.995)
ob_lamp.rotation_euler = (0.6503, 0.05522, 1.866)
ob_lamp.lock_rotations_4d = False
ob_lamp.empty_display_type = 'ARROWS'
ob_lamp.color = (0.0, 0.0, 0.0, 0.0)
ob_lamp.lineart.crease_threshold = 0.0
ob_camera.location = (-6.768, 3.047, 3.268)
ob_camera.rotation_euler = (1.254, 0.07593, 4.215)
ob_camera.lock_rotations_4d = False
ob_camera.empty_display_type = 'ARROWS'
ob_camera.color = (0.0, 0.0, 0.0, 0.0)
ob_camera.display_type = 'WIRE'
ob_camera.lineart.crease_threshold = 0.0

# ---- collection membership
col_collection_1.objects.link(ob_point)
col_collection_1.objects.link(ob_plane)
col_collection_1.objects.link(ob_cylinder_003)
col_collection_1.objects.link(ob_lamp)
col_collection_1.objects.link(ob_camera)

# ---- scene / render settings (as saved in the file)
scene.camera = ob_camera
scene.frame_start = 1; scene.frame_end = 250; scene.frame_set(1)
scene.render.engine = 'BLENDER_EEVEE_NEXT'
scene.render.image_settings.color_mode = 'RGB'
scene.render.image_settings.compression = 90
scene.render.resolution_percentage = 50
scene.render.dither_intensity = 0.0
scene.render.bake_margin = 2
scene.render.bake_bias = 0.0
scene.cycles.use_denoising = False
scene.cycles.samples = 10
scene.cycles.sampling_pattern = 'TABULATED_SOBOL'
scene.cycles.light_sampling_threshold = 0.0
scene.cycles.use_adaptive_sampling = False
scene.cycles.use_light_tree = False
scene.cycles.blur_glossy = 0.0
scene.cycles.volume_bounces = 1
scene.cycles.pixel_filter_type = 'GAUSSIAN'
scene.cycles.sample_clamp_indirect = 0.0
scene.view_settings.view_transform = 'Standard'
bpy.context.view_layer.update()
